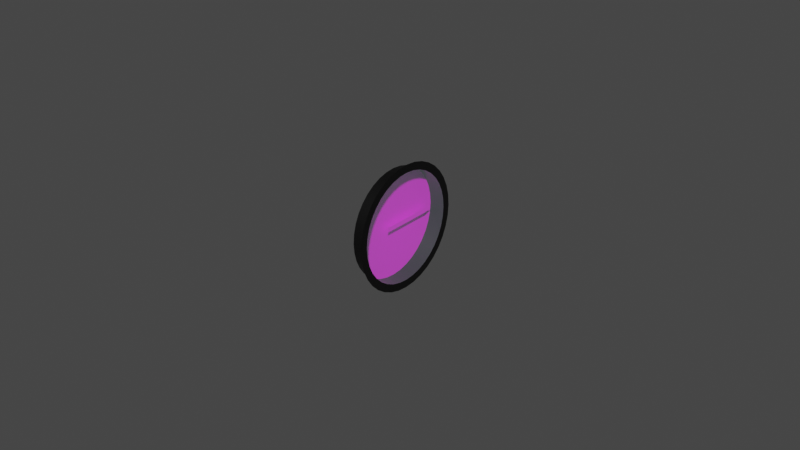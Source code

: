 # Source: cabin-alt.blend  (saved by Blender 2.83.18; exported with 4.5.12 LTS)
import bpy
from mathutils import Matrix  # noqa: F401  (used for matrix-valued properties, if any)

bpy.ops.wm.read_factory_settings(use_empty=True)
scene = bpy.context.scene
scene.name = 'Scene'

# ---- images (referenced by path relative to the original .blend; pixels are not part of the script)
import os
ASSET_DIR = os.environ.get("B2B_ASSET_DIR", "")  # directory of the original .blend (textures are referenced by path, not embedded)
HERE = os.path.dirname(os.path.abspath(__file__))  # packed textures are extracted next to this script under _unpacked/

def load_image(name, relpath, width, height, colorspace="sRGB"):
    """Load a texture the original file referenced (path relative to the .blend, or extracted next to this script)."""
    p = next((c for c in (os.path.join(HERE, relpath), os.path.join(ASSET_DIR, relpath)) if relpath and os.path.exists(c)), "")
    if p:
        img = bpy.data.images.load(p, check_existing=True)
        img.name = name
    else:  # same state as the original file: an image datablock whose file is absent (Cycles renders it pink)
        img = bpy.data.images.new(name, width, height)
        img.source = "FILE"
        img.filepath = "//" + (relpath or name)
    img.colorspace_settings.name = colorspace
    return img
img_cabin_alt_png = load_image('cabin-alt.png', 'cabin-alt.png', 1024, 1024, 'sRGB')

# ---- materials (node trees are filled in below, after node groups)
mat_casematerial = bpy.data.materials.new('CaseMaterial')
mat_casematerial.use_transparent_shadow = False
mat_glassmaterial = bpy.data.materials.new('GlassMaterial')
mat_glassmaterial.surface_render_method = 'BLENDED'
mat_glassmaterial.blend_method = 'BLEND'
mat_glassmaterial.alpha_threshold = 0.0
mat_glassmaterial.line_color = (0.0, 0.0, 0.0, 1.0)
mat_facematerial = bpy.data.materials.new('FaceMaterial')
mat_facematerial.use_transparent_shadow = False

# ---- node groups
ng_auto_smooth = bpy.data.node_groups.new('Auto Smooth', 'GeometryNodeTree')
_s = ng_auto_smooth.interface.new_socket(name='Geometry', in_out='OUTPUT', socket_type='NodeSocketGeometry')
_s = ng_auto_smooth.interface.new_socket(name='Geometry', in_out='INPUT', socket_type='NodeSocketGeometry')
_s = ng_auto_smooth.interface.new_socket(name='Angle', in_out='INPUT', socket_type='NodeSocketFloat')
_s.subtype = 'ANGLE'
_s.min_value = 0.0
_s.max_value = 3.142
ng_auto_smooth.is_modifier = True
_N = ng_auto_smooth.nodes; _L = ng_auto_smooth.links
n0 = _N.new('NodeGroupOutput'); n0.name = 'Group Output'; n0.location = (480, -100)
n1 = _N.new('NodeGroupInput'); n1.name = 'Group Input'; n1.location = (-420, -300)
n2 = _N.new('NodeGroupInput'); n2.name = 'Group Input.001'; n2.location = (-60, -100)
n3 = _N.new('GeometryNodeSetShadeSmooth'); n3.name = 'Set Shade Smooth'; n3.location = (120, -100)
n3.domain = 'EDGE'
n4 = _N.new('GeometryNodeSetShadeSmooth'); n4.name = 'Set Shade Smooth.001'; n4.location = (300, -100)
n5 = _N.new('GeometryNodeInputMeshEdgeAngle'); n5.name = 'Edge Angle'; n5.location = (-420, -220)
n6 = _N.new('GeometryNodeInputEdgeSmooth'); n6.name = 'Is Edge Smooth'; n6.location = (-60, -160)
n7 = _N.new('GeometryNodeInputShadeSmooth'); n7.name = 'Is Face Smooth'; n7.location = (-240, -340)
n8 = _N.new('FunctionNodeBooleanMath'); n8.name = 'Boolean Math'; n8.location = (-60, -220)
n9 = _N.new('FunctionNodeCompare'); n9.name = 'Compare'; n9.location = (-240, -180)
n9.operation = 'LESS_EQUAL'
_L.new(n5.outputs[0], n9.inputs[0])
_L.new(n4.outputs[0], n0.inputs[0])
_L.new(n1.outputs[1], n9.inputs[1])
_L.new(n9.outputs[0], n8.inputs[0])
_L.new(n7.outputs[0], n8.inputs[1])
_L.new(n2.outputs[0], n3.inputs[0])
_L.new(n6.outputs[0], n3.inputs[1])
_L.new(n3.outputs[0], n4.inputs[0])
_L.new(n8.outputs[0], n3.inputs[2])
n0.is_active_output = True

# ---- material node trees
mat_casematerial.use_nodes = True; mat_casematerial.node_tree.nodes.clear()
_N = mat_casematerial.node_tree.nodes; _L = mat_casematerial.node_tree.links
n0 = _N.new('ShaderNodeBsdfPrincipled'); n0.name = 'Principled BSDF'; n0.location = (10, 300)
n0.distribution = 'GGX'
n0.subsurface_method = 'BURLEY'
n0.inputs[0].default_value = (0.0, 0.0, 0.0, 1.0)
n0.inputs[3].default_value = 1.45
n0.inputs[27].default_value = (0.0, 0.0, 0.0, 1.0)
n0.inputs[28].default_value = 1.0
n1 = _N.new('ShaderNodeOutputMaterial'); n1.name = 'Material Output'; n1.location = (300, 300)
_L.new(n0.outputs[0], n1.inputs[0])
n1.is_active_output = True
mat_glassmaterial.use_nodes = True; mat_glassmaterial.node_tree.nodes.clear()
_N = mat_glassmaterial.node_tree.nodes; _L = mat_glassmaterial.node_tree.links
n0 = _N.new('ShaderNodeOutputMaterial'); n0.name = 'Material Output'; n0.location = (300, 300)
n1 = _N.new('ShaderNodeBsdfPrincipled'); n1.name = 'Principled BSDF'; n1.location = (10, 300)
n1.distribution = 'GGX'
n1.subsurface_method = 'BURLEY'
n1.inputs[0].default_value = (0.7874, 1.0, 1.0, 1.0)
n1.inputs[2].default_value = 0.1
n1.inputs[3].default_value = 1.45
n1.inputs[4].default_value = 0.1
n1.inputs[13].default_value = 1.0
n1.inputs[27].default_value = (0.0, 0.0, 0.0, 1.0)
n1.inputs[28].default_value = 1.0
_L.new(n1.outputs[0], n0.inputs[0])
n0.is_active_output = True
mat_facematerial.use_nodes = True; mat_facematerial.node_tree.nodes.clear()
_N = mat_facematerial.node_tree.nodes; _L = mat_facematerial.node_tree.links
n0 = _N.new('ShaderNodeBsdfPrincipled'); n0.name = 'Principled BSDF'; n0.location = (10, 300)
n0.distribution = 'GGX'
n0.subsurface_method = 'BURLEY'
n0.inputs[3].default_value = 1.45
n0.inputs[27].default_value = (0.0, 0.0, 0.0, 1.0)
n0.inputs[28].default_value = 1.0
n1 = _N.new('ShaderNodeOutputMaterial'); n1.name = 'Material Output'; n1.location = (300, 300)
n2 = _N.new('ShaderNodeTexImage'); n2.name = 'Image Texture'; n2.location = (-280, 280)
n2.image = img_cabin_alt_png
_L.new(n0.outputs[0], n1.inputs[0])
_L.new(n2.outputs[0], n0.inputs[0])
n1.is_active_output = True

# ---- world
world_world = bpy.data.worlds.new('World'); scene.world = world_world
world_world.use_nodes = True; world_world.node_tree.nodes.clear()
_N = world_world.node_tree.nodes; _L = world_world.node_tree.links
n0 = _N.new('ShaderNodeOutputWorld'); n0.name = 'World Output'; n0.location = (300, 300)
n1 = _N.new('ShaderNodeBackground'); n1.name = 'Background'; n1.location = (10, 300)
n1.inputs[0].default_value = (0.05088, 0.05088, 0.05088, 1.0)
_L.new(n1.outputs[0], n0.inputs[0])
n0.is_active_output = True
world_world.color = (0.05088, 0.05088, 0.05088)
world_world.use_sun_shadow = False
world_world.sun_shadow_jitter_overblur = 0.0

# ---- meshes
me_circle = bpy.data.meshes.new('Circle')
me_circle.from_pydata([(0.0, 0.02, 0.0), (1.518e-10, 0.0197, 0.003473), (2.99e-10, 0.01879, 0.00684), (4.371e-10, 0.01732, 0.01), (5.619e-10, 0.01532, 0.01286), (6.697e-10, 0.01286, 0.01532), (7.571e-10, 0.01, 0.01732), (8.215e-10, 0.00684, 0.01879), (8.609e-10, 0.003473, 0.0197), (8.742e-10, 1.51e-09, 0.02), (8.609e-10, -0.003473, 0.0197), (8.215e-10, -0.00684, 0.01879), (7.571e-10, -0.01, 0.01732), (6.697e-10, -0.01286, 0.01532), (5.619e-10, -0.01532, 0.01286), (4.371e-10, -0.01732, 0.01), (2.99e-10, -0.01879, 0.00684), (1.518e-10, -0.0197, 0.003473), (3.404e-16, -0.02, 7.788e-09), (-1.518e-10, -0.0197, -0.003473), (-2.99e-10, -0.01879, -0.00684), (-4.371e-10, -0.01732, -0.01), (-5.619e-10, -0.01532, -0.01286), (-6.697e-10, -0.01286, -0.01532), (-7.571e-10, -0.01, -0.01732), (-8.215e-10, -0.00684, -0.01879), (-8.609e-10, -0.003473, -0.0197), (-8.742e-10, -9.298e-09, -0.02), (-8.609e-10, 0.003473, -0.0197), (-8.215e-10, 0.00684, -0.01879), (-7.571e-10, 0.01, -0.01732), (-6.697e-10, 0.01286, -0.01532), (-5.619e-10, 0.01532, -0.01286), (-4.371e-10, 0.01732, -0.01), (-2.99e-10, 0.01879, -0.00684), (-1.518e-10, 0.0197, -0.003473), (1.328e-10, 0.01722, 0.003037), (9.509e-18, 0.01749, 2.252e-10), (2.615e-10, 0.01644, 0.005982), (3.823e-10, 0.01515, 0.008745), (4.914e-10, 0.0134, 0.01124), (5.857e-10, 0.01124, 0.0134), (6.621e-10, 0.008745, 0.01515), (7.184e-10, 0.005982, 0.01644), (7.529e-10, 0.003037, 0.01722), (7.645e-10, 8.343e-10, 0.01749), (7.529e-10, -0.003037, 0.01722), (7.184e-10, -0.005982, 0.01644), (6.621e-10, -0.008745, 0.01515), (5.857e-10, -0.01124, 0.0134), (4.914e-10, -0.0134, 0.01124), (3.823e-10, -0.01515, 0.008745), (2.615e-10, -0.01644, 0.005982), (1.328e-10, -0.01722, 0.003037), (2.823e-16, -0.01749, 6.437e-09), (-1.328e-10, -0.01722, -0.003037), (-2.615e-10, -0.01644, -0.005982), (-3.823e-10, -0.01515, -0.008745), (-4.914e-10, -0.0134, -0.01124), (-5.857e-10, -0.01124, -0.0134), (-6.621e-10, -0.008745, -0.01515), (-7.184e-10, -0.005982, -0.01644), (-7.529e-10, -0.003037, -0.01722), (-7.645e-10, -7.937e-09, -0.01749), (-7.529e-10, 0.003037, -0.01722), (-7.184e-10, 0.005982, -0.01644), (-6.621e-10, 0.008745, -0.01515), (-5.857e-10, 0.01124, -0.0134), (-4.914e-10, 0.0134, -0.01124), (-3.823e-10, 0.01515, -0.008745), (-2.615e-10, 0.01644, -0.005982), (-1.328e-10, 0.01722, -0.003037), (-0.005, 0.01722, 0.003037), (-0.005, 0.01749, 4.438e-10), (-0.005, 0.01644, 0.005982), (-0.005, 0.01515, 0.008745), (-0.005, 0.0134, 0.01124), (-0.005, 0.01124, 0.0134), (-0.005, 0.008745, 0.01515), (-0.005, 0.005982, 0.01644), (-0.005, 0.003037, 0.01722), (-0.005, 8.343e-10, 0.01749), (-0.005, -0.003037, 0.01722), (-0.005, -0.005982, 0.01644), (-0.005, -0.008745, 0.01515), (-0.005, -0.01124, 0.0134), (-0.005, -0.0134, 0.01124), (-0.005, -0.01515, 0.008745), (-0.005, -0.01644, 0.005982), (-0.005, -0.01722, 0.003037), (-0.005, -0.01749, 6.655e-09), (-0.005, -0.01722, -0.003037), (-0.005, -0.01644, -0.005982), (-0.005, -0.01515, -0.008745), (-0.005, -0.0134, -0.01124), (-0.005, -0.01124, -0.0134), (-0.005, -0.008745, -0.01515), (-0.005, -0.005982, -0.01644), (-0.005, -0.003037, -0.01722), (-0.005, -7.937e-09, -0.01749), (-0.005, 0.003037, -0.01722), (-0.005, 0.005982, -0.01644), (-0.005, 0.008745, -0.01515), (-0.005, 0.01124, -0.0134), (-0.005, 0.0134, -0.01124), (-0.005, 0.01515, -0.008745), (-0.005, 0.01644, -0.005982), (-0.005, 0.01722, -0.003037)], [], [(44, 45, 81, 80), (36, 37, 0, 1), (38, 36, 1, 2), (39, 38, 2, 3), (40, 39, 3, 4), (41, 40, 4, 5), (42, 41, 5, 6), (43, 42, 6, 7), (44, 43, 7, 8), (45, 44, 8, 9), (46, 45, 9, 10), (47, 46, 10, 11), (48, 47, 11, 12), (49, 48, 12, 13), (50, 49, 13, 14), (51, 50, 14, 15), (52, 51, 15, 16), (53, 52, 16, 17), (54, 53, 17, 18), (55, 54, 18, 19), (56, 55, 19, 20), (57, 56, 20, 21), (58, 57, 21, 22), (59, 58, 22, 23), (60, 59, 23, 24), (61, 60, 24, 25), (62, 61, 25, 26), (63, 62, 26, 27), (64, 63, 27, 28), (65, 64, 28, 29), (66, 65, 29, 30), (67, 66, 30, 31), (68, 67, 31, 32), (69, 68, 32, 33), (70, 69, 33, 34), (71, 70, 34, 35), (37, 71, 35, 0), (71, 37, 73, 107), (58, 59, 95, 94), (45, 46, 82, 81), (59, 60, 96, 95), (46, 47, 83, 82), (60, 61, 97, 96), (47, 48, 84, 83), (61, 62, 98, 97), (48, 49, 85, 84), (62, 63, 99, 98), (49, 50, 86, 85), (37, 36, 72, 73), (63, 64, 100, 99), (50, 51, 87, 86), (36, 38, 74, 72), (64, 65, 101, 100), (51, 52, 88, 87), (38, 39, 75, 74), (65, 66, 102, 101), (52, 53, 89, 88), (39, 40, 76, 75), (66, 67, 103, 102), (53, 54, 90, 89), (40, 41, 77, 76), (67, 68, 104, 103), (54, 55, 91, 90), (41, 42, 78, 77), (68, 69, 105, 104), (55, 56, 92, 91), (42, 43, 79, 78), (69, 70, 106, 105), (56, 57, 93, 92), (43, 44, 80, 79), (70, 71, 107, 106), (57, 58, 94, 93)])
me_circle.polygons.foreach_set('use_smooth', [True] * 72)
_uv = me_circle.uv_layers.new(name='UVMap')
_uv.uv.foreach_set('vector', [0.06938, 0.5759, 0.06274, 0.5, 0.06274, 0.5, 0.06938, 0.5759, 0.4241, 0.9306, 0.5, 0.9373, 0.5, 1.0, 0.4132, 0.9924, 0.3504, 0.9109, 0.4241, 0.9306, 0.4132, 0.9924, 0.329, 0.9698, 0.2814, 0.8787, 0.3504, 0.9109, 0.329, 0.9698, 0.25, 0.933, 0.2189, 0.835, 0.2814, 0.8787, 0.25, 0.933, 0.1786, 0.883, 0.165, 0.7811, 0.2189, 0.835, 0.1786, 0.883, 0.117, 0.8214, 0.1213, 0.7186, 0.165, 0.7811, 0.117, 0.8214, 0.06699, 0.75, 0.08911, 0.6496, 0.1213, 0.7186, 0.06699, 0.75, 0.03015, 0.671, 0.06938, 0.5759, 0.08911, 0.6496, 0.03015, 0.671, 0.007596, 0.5868, 0.06274, 0.5, 0.06938, 0.5759, 0.007596, 0.5868, 0.0, 0.5, 0.06938, 0.4241, 0.06274, 0.5, 0.0, 0.5, 0.007596, 0.4132, 0.08911, 0.3504, 0.06938, 0.4241, 0.007596, 0.4132, 0.03015, 0.329, 0.1213, 0.2814, 0.08911, 0.3504, 0.03015, 0.329, 0.06699, 0.25, 0.165, 0.2189, 0.1213, 0.2814, 0.06699, 0.25, 0.117, 0.1786, 0.2189, 0.165, 0.165, 0.2189, 0.117, 0.1786, 0.1786, 0.117, 0.2814, 0.1213, 0.2189, 0.165, 0.1786, 0.117, 0.25, 0.06699, 0.3504, 0.08911, 0.2814, 0.1213, 0.25, 0.06699, 0.329, 0.03015, 0.4241, 0.06938, 0.3504, 0.08911, 0.329, 0.03015, 0.4132, 0.007596, 0.5, 0.06274, 0.4241, 0.06938, 0.4132, 0.007596, 0.5, 0.0, 0.5759, 0.06938, 0.5, 0.06274, 0.5, 0.0, 0.5868, 0.007596, 0.6496, 0.08911, 0.5759, 0.06938, 0.5868, 0.007596, 0.671, 0.03015, 0.7186, 0.1213, 0.6496, 0.08911, 0.671, 0.03015, 0.75, 0.06699, 0.7811, 0.165, 0.7186, 0.1213, 0.75, 0.06699, 0.8214, 0.117, 0.835, 0.2189, 0.7811, 0.165, 0.8214, 0.117, 0.883, 0.1786, 0.8787, 0.2814, 0.835, 0.2189, 0.883, 0.1786, 0.933, 0.25, 0.9109, 0.3504, 0.8787, 0.2814, 0.933, 0.25, 0.9698, 0.329, 0.9306, 0.4241, 0.9109, 0.3504, 0.9698, 0.329, 0.9924, 0.4132, 0.9373, 0.5, 0.9306, 0.4241, 0.9924, 0.4132, 1.0, 0.5, 0.9306, 0.5759, 0.9373, 0.5, 1.0, 0.5, 0.9924, 0.5868, 0.9109, 0.6496, 0.9306, 0.5759, 0.9924, 0.5868, 0.9698, 0.671, 0.8787, 0.7186, 0.9109, 0.6496, 0.9698, 0.671, 0.933, 0.75, 0.835, 0.7811, 0.8787, 0.7186, 0.933, 0.75, 0.883, 0.8214, 0.7811, 0.835, 0.835, 0.7811, 0.883, 0.8214, 0.8214, 0.883, 0.7186, 0.8787, 0.7811, 0.835, 0.8214, 0.883, 0.75, 0.933, 0.6496, 0.9109, 0.7186, 0.8787, 0.75, 0.933, 0.671, 0.9698, 0.5759, 0.9306, 0.6496, 0.9109, 0.671, 0.9698, 0.5868, 0.9924, 0.5, 0.9373, 0.5759, 0.9306, 0.5868, 0.9924, 0.5, 1.0, 0.5759, 0.9306, 0.5, 0.9373, 0.5, 0.9373, 0.5759, 0.9306, 0.7811, 0.165, 0.835, 0.2189, 0.835, 0.2189, 0.7811, 0.165, 0.06274, 0.5, 0.06938, 0.4241, 0.06938, 0.4241, 0.06274, 0.5, 0.835, 0.2189, 0.8787, 0.2814, 0.8787, 0.2814, 0.835, 0.2189, 0.06938, 0.4241, 0.08911, 0.3504, 0.08911, 0.3504, 0.06938, 0.4241, 0.8787, 0.2814, 0.9109, 0.3504, 0.9109, 0.3504, 0.8787, 0.2814, 0.08911, 0.3504, 0.1213, 0.2814, 0.1213, 0.2814, 0.08911, 0.3504, 0.9109, 0.3504, 0.9306, 0.4241, 0.9306, 0.4241, 0.9109, 0.3504, 0.1213, 0.2814, 0.165, 0.2189, 0.165, 0.2189, 0.1213, 0.2814, 0.9306, 0.4241, 0.9373, 0.5, 0.9373, 0.5, 0.9306, 0.4241, 0.165, 0.2189, 0.2189, 0.165, 0.2189, 0.165, 0.165, 0.2189, 0.5, 0.9373, 0.4241, 0.9306, 0.4241, 0.9306, 0.5, 0.9373, 0.9373, 0.5, 0.9306, 0.5759, 0.9306, 0.5759, 0.9373, 0.5, 0.2189, 0.165, 0.2814, 0.1213, 0.2814, 0.1213, 0.2189, 0.165, 0.4241, 0.9306, 0.3504, 0.9109, 0.3504, 0.9109, 0.4241, 0.9306, 0.9306, 0.5759, 0.9109, 0.6496, 0.9109, 0.6496, 0.9306, 0.5759, 0.2814, 0.1213, 0.3504, 0.08911, 0.3504, 0.08911, 0.2814, 0.1213, 0.3504, 0.9109, 0.2814, 0.8787, 0.2814, 0.8787, 0.3504, 0.9109, 0.9109, 0.6496, 0.8787, 0.7186, 0.8787, 0.7186, 0.9109, 0.6496, 0.3504, 0.08911, 0.4241, 0.06938, 0.4241, 0.06938, 0.3504, 0.08911, 0.2814, 0.8787, 0.2189, 0.835, 0.2189, 0.835, 0.2814, 0.8787, 0.8787, 0.7186, 0.835, 0.7811, 0.835, 0.7811, 0.8787, 0.7186, 0.4241, 0.06938, 0.5, 0.06274, 0.5, 0.06274, 0.4241, 0.06938, 0.2189, 0.835, 0.165, 0.7811, 0.165, 0.7811, 0.2189, 0.835, 0.835, 0.7811, 0.7811, 0.835, 0.7811, 0.835, 0.835, 0.7811, 0.5, 0.06274, 0.5759, 0.06938, 0.5759, 0.06938, 0.5, 0.06274, 0.165, 0.7811, 0.1213, 0.7186, 0.1213, 0.7186, 0.165, 0.7811, 0.7811, 0.835, 0.7186, 0.8787, 0.7186, 0.8787, 0.7811, 0.835, 0.5759, 0.06938, 0.6496, 0.08911, 0.6496, 0.08911, 0.5759, 0.06938, 0.1213, 0.7186, 0.08911, 0.6496, 0.08911, 0.6496, 0.1213, 0.7186, 0.7186, 0.8787, 0.6496, 0.9109, 0.6496, 0.9109, 0.7186, 0.8787, 0.6496, 0.08911, 0.7186, 0.1213, 0.7186, 0.1213, 0.6496, 0.08911, 0.08911, 0.6496, 0.06938, 0.5759, 0.06938, 0.5759, 0.08911, 0.6496, 0.6496, 0.9109, 0.5759, 0.9306, 0.5759, 0.9306, 0.6496, 0.9109, 0.7186, 0.1213, 0.7811, 0.165, 0.7811, 0.165, 0.7186, 0.1213])
me_circle.materials.append(mat_casematerial)
me_circle.use_remesh_fix_poles = True
me_circle.use_remesh_preserve_attributes = False
me_circle.use_mirror_vertex_groups = False
me_circle.update()
me_circle_001 = bpy.data.meshes.new('Circle.001')
me_circle_001.from_pydata([(1.328e-10, 0.01722, 0.003037), (9.509e-18, 0.01749, 2.252e-10), (2.615e-10, 0.01644, 0.005982), (3.823e-10, 0.01515, 0.008745), (4.914e-10, 0.0134, 0.01124), (5.857e-10, 0.01124, 0.0134), (6.621e-10, 0.008745, 0.01515), (7.184e-10, 0.005982, 0.01644), (7.529e-10, 0.003037, 0.01722), (7.645e-10, 8.343e-10, 0.01749), (7.529e-10, -0.003037, 0.01722), (7.184e-10, -0.005982, 0.01644), (6.621e-10, -0.008745, 0.01515), (5.857e-10, -0.01124, 0.0134), (4.914e-10, -0.0134, 0.01124), (3.823e-10, -0.01515, 0.008745), (2.615e-10, -0.01644, 0.005982), (1.328e-10, -0.01722, 0.003037), (2.823e-16, -0.01749, 6.437e-09), (-1.328e-10, -0.01722, -0.003037), (-2.615e-10, -0.01644, -0.005982), (-3.823e-10, -0.01515, -0.008745), (-4.914e-10, -0.0134, -0.01124), (-5.857e-10, -0.01124, -0.0134), (-6.621e-10, -0.008745, -0.01515), (-7.184e-10, -0.005982, -0.01644), (-7.529e-10, -0.003037, -0.01722), (-7.645e-10, -7.937e-09, -0.01749), (-7.529e-10, 0.003037, -0.01722), (-7.184e-10, 0.005982, -0.01644), (-6.621e-10, 0.008745, -0.01515), (-5.857e-10, 0.01124, -0.0134), (-4.914e-10, 0.0134, -0.01124), (-3.823e-10, 0.01515, -0.008745), (-2.615e-10, 0.01644, -0.005982), (-1.328e-10, 0.01722, -0.003037)], [], [(1, 0, 2, 3, 4, 5, 6, 7, 8, 9, 10, 11, 12, 13, 14, 15, 16, 17, 18, 19, 20, 21, 22, 23, 24, 25, 26, 27, 28, 29, 30, 31, 32, 33, 34, 35)])
_uv = me_circle_001.uv_layers.new(name='UVMap')
_uv.uv.foreach_set('vector', [0.5, 0.9373, 0.4241, 0.9306, 0.3504, 0.9109, 0.2814, 0.8787, 0.2189, 0.835, 0.165, 0.7811, 0.1213, 0.7186, 0.08911, 0.6496, 0.06938, 0.5759, 0.06274, 0.5, 0.06938, 0.4241, 0.08911, 0.3504, 0.1213, 0.2814, 0.165, 0.2189, 0.2189, 0.165, 0.2814, 0.1213, 0.3504, 0.08911, 0.4241, 0.06938, 0.5, 0.06274, 0.5759, 0.06938, 0.6496, 0.08911, 0.7186, 0.1213, 0.7811, 0.165, 0.835, 0.2189, 0.8787, 0.2814, 0.9109, 0.3504, 0.9306, 0.4241, 0.9373, 0.5, 0.9306, 0.5759, 0.9109, 0.6496, 0.8787, 0.7186, 0.835, 0.7811, 0.7811, 0.835, 0.7186, 0.8787, 0.6496, 0.9109, 0.5759, 0.9306])
me_circle_001.materials.append(mat_glassmaterial)
me_circle_001.use_remesh_fix_poles = True
me_circle_001.use_remesh_preserve_attributes = False
me_circle_001.use_mirror_vertex_groups = False
me_circle_001.update()
me_circle_002 = bpy.data.meshes.new('Circle.002')
me_circle_002.from_pydata([(-0.005, 0.01722, 0.003037), (-0.005, 0.01749, 4.438e-10), (-0.005, 0.01644, 0.005982), (-0.005, 0.01515, 0.008745), (-0.005, 0.0134, 0.01124), (-0.005, 0.01124, 0.0134), (-0.005, 0.008745, 0.01515), (-0.005, 0.005982, 0.01644), (-0.005, 0.003037, 0.01722), (-0.005, 8.343e-10, 0.01749), (-0.005, -0.003037, 0.01722), (-0.005, -0.005982, 0.01644), (-0.005, -0.008745, 0.01515), (-0.005, -0.01124, 0.0134), (-0.005, -0.0134, 0.01124), (-0.005, -0.01515, 0.008745), (-0.005, -0.01644, 0.005982), (-0.005, -0.01722, 0.003037), (-0.005, -0.01749, 6.655e-09), (-0.005, -0.01722, -0.003037), (-0.005, -0.01644, -0.005982), (-0.005, -0.01515, -0.008745), (-0.005, -0.0134, -0.01124), (-0.005, -0.01124, -0.0134), (-0.005, -0.008745, -0.01515), (-0.005, -0.005982, -0.01644), (-0.005, -0.003037, -0.01722), (-0.005, -7.937e-09, -0.01749), (-0.005, 0.003037, -0.01722), (-0.005, 0.005982, -0.01644), (-0.005, 0.008745, -0.01515), (-0.005, 0.01124, -0.0134), (-0.005, 0.0134, -0.01124), (-0.005, 0.01515, -0.008745), (-0.005, 0.01644, -0.005982), (-0.005, 0.01722, -0.003037)], [], [(1, 0, 2, 3, 4, 5, 6, 7, 8, 9, 10, 11, 12, 13, 14, 15, 16, 17, 18, 19, 20, 21, 22, 23, 24, 25, 26, 27, 28, 29, 30, 31, 32, 33, 34, 35)])
_uv = me_circle_002.uv_layers.new(name='UVMap')
_uv.uv.foreach_set('vector', [0.95, 0.525, 0.9428, 0.6075, 0.9214, 0.6875, 0.8864, 0.7625, 0.8389, 0.8303, 0.7803, 0.8889, 0.7125, 0.9364, 0.6375, 0.9714, 0.5575, 0.9928, 0.475, 1.0, 0.3925, 0.9928, 0.3125, 0.9714, 0.2375, 0.9364, 0.1697, 0.8889, 0.1111, 0.8303, 0.06364, 0.7625, 0.02865, 0.6875, 0.007216, 0.6075, 0.0, 0.525, 0.007216, 0.4425, 0.02865, 0.3625, 0.06364, 0.2875, 0.1111, 0.2197, 0.1697, 0.1611, 0.2375, 0.1136, 0.3125, 0.07865, 0.3925, 0.05722, 0.475, 0.05, 0.5575, 0.05722, 0.6375, 0.07865, 0.7125, 0.1136, 0.7803, 0.1611, 0.8389, 0.2197, 0.8864, 0.2875, 0.9214, 0.3625, 0.9428, 0.4425])
me_circle_002.materials.append(mat_facematerial)
me_circle_002.use_remesh_fix_poles = True
me_circle_002.use_remesh_preserve_attributes = False
me_circle_002.use_mirror_vertex_groups = False
me_circle_002.update()
me_plane = bpy.data.meshes.new('Plane')
me_plane.from_pydata([(3.278e-11, -0.005, 0.00075), (-3.278e-11, -0.005, -0.00075), (0.0, 0.015, 0.0), (3.278e-11, 0.0125, 0.00075), (-3.278e-11, 0.0125, -0.00075)], [], [(3, 4, 2), (0, 1, 4, 3)])
_uv = me_plane.uv_layers.new(name='UVMap')
_uv.uv.foreach_set('vector', [0.4753, 0.04074, 0.4753, 0.0, 0.5432, 0.02037, 0.0, 0.04074, 0.0, 0.0, 0.4753, 0.0, 0.4753, 0.04074])
me_plane.materials.append(mat_facematerial)
me_plane.use_remesh_fix_poles = True
me_plane.use_remesh_preserve_attributes = False
me_plane.use_mirror_vertex_groups = False
me_plane.update()
me_plane_001 = bpy.data.meshes.new('Plane.001')
me_plane_001.from_pydata([(1.967e-11, -0.003, 0.00045), (-1.967e-11, -0.003, -0.00045), (0.0, 0.009, 0.0), (1.967e-11, 0.0075, 0.00045), (-1.967e-11, 0.0075, -0.00045)], [], [(3, 4, 2), (0, 1, 4, 3)])
_uv = me_plane_001.uv_layers.new(name='UVMap')
_uv.uv.foreach_set('vector', [0.2852, 0.07366, 0.2852, 0.04922, 0.3259, 0.06144, 0.0, 0.07366, 0.0, 0.04922, 0.2852, 0.04922, 0.2852, 0.07366])
me_plane_001.materials.append(mat_facematerial)
me_plane_001.use_remesh_fix_poles = True
me_plane_001.use_remesh_preserve_attributes = False
me_plane_001.use_mirror_vertex_groups = False
me_plane_001.update()

# ---- objects
ob_case = bpy.data.objects.new('Case', me_circle)
ob_glass = bpy.data.objects.new('Glass', me_circle_001)
ob_face = bpy.data.objects.new('Face', me_circle_002)
ob_altneedle = bpy.data.objects.new('AltNeedle', me_plane)
ob_psineedle = bpy.data.objects.new('PSINeedle', me_plane_001)

# ---- transforms, parenting, visibility, modifiers, constraints
ob_case.location = (0.0, 0.0, 0.0)
ob_case.lineart.crease_threshold = 0.0
_m = ob_case.modifiers.new('Auto Smooth', 'NODES')
_m.node_group = ng_auto_smooth
_gi = [s.identifier for s in ng_auto_smooth.interface.items_tree if s.item_type == 'SOCKET' and s.in_out == 'INPUT']
_m[_gi[1]] = 0.5236  # Angle
ob_glass.location = (0.0, 0.0, 0.0)
ob_glass.lineart.crease_threshold = 0.0
ob_face.location = (0.0, 0.0, 0.0)
ob_face.lineart.crease_threshold = 0.0
ob_altneedle.location = (-0.003, 0.0, 0.0)
ob_altneedle.lineart.crease_threshold = 0.0
ob_psineedle.location = (-0.004, 0.0, 0.0)
ob_psineedle.lineart.crease_threshold = 0.0

# ---- collection membership
scene.collection.objects.link(ob_case)
scene.collection.objects.link(ob_glass)
scene.collection.objects.link(ob_face)
scene.collection.objects.link(ob_altneedle)
scene.collection.objects.link(ob_psineedle)

# ---- scene / render settings (as saved in the file)
scene.frame_start = 1; scene.frame_end = 250; scene.frame_set(1)
scene.render.engine = 'BLENDER_EEVEE_NEXT'
scene.cycles.use_denoising = False
scene.cycles.samples = 128
scene.cycles.sampling_pattern = 'TABULATED_SOBOL'
scene.cycles.use_adaptive_sampling = False
scene.cycles.use_light_tree = False
scene.view_settings.view_transform = 'Filmic'
bpy.context.view_layer.update()

# ---- added for rendering (the .blend has no active camera and no usable light): camera, sun
cam_auto = bpy.data.cameras.new('AutoCamera')
cam_auto.lens = 50.0
cam_auto.sensor_width = 36.0
cam_auto.clip_end = 1000.0
ob_auto_camera = bpy.data.objects.new('AutoCamera', cam_auto)
scene.collection.objects.link(ob_auto_camera)
ob_auto_camera.location = (0.182545, -0.222054, 0.148036)
ob_auto_camera.rotation_euler = (1.09748, -7.21219e-08, 0.694738)
scene.camera = ob_auto_camera
light_auto_sun = bpy.data.lights.new('AutoSun', 'SUN')
light_auto_sun.energy = 3.0
light_auto_sun.angle = 0.0523599
ob_auto_sun = bpy.data.objects.new('AutoSun', light_auto_sun)
scene.collection.objects.link(ob_auto_sun)
ob_auto_sun.rotation_euler = (0.872665, 0.174533, 0.523599)
bpy.context.view_layer.update()
